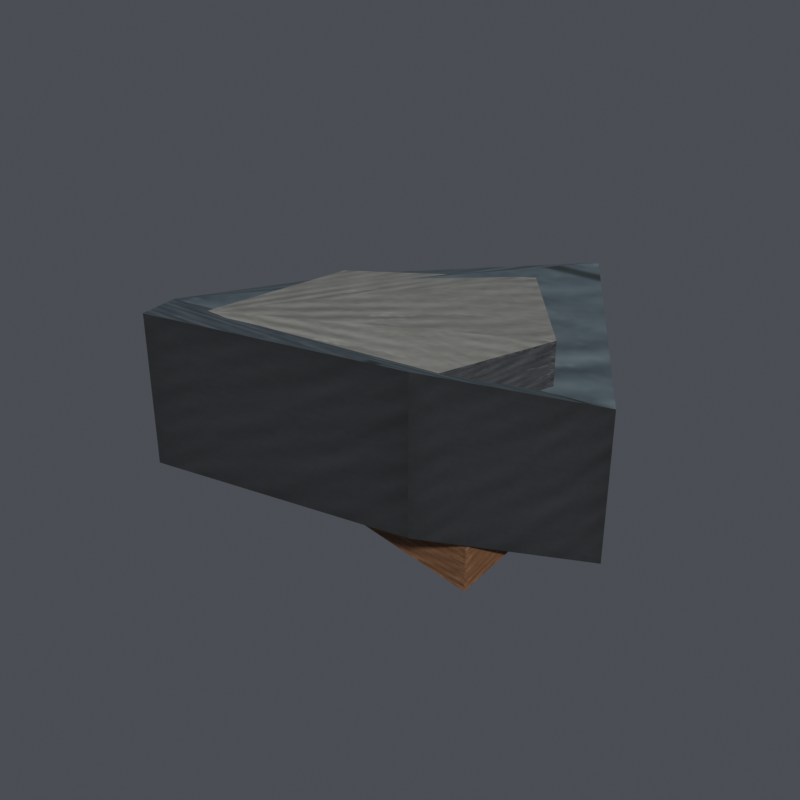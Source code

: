 # Source: Gib.blend  (saved by Blender 5.3.31; exported with 4.5.12 LTS)
import bpy
from mathutils import Matrix  # noqa: F401  (used for matrix-valued properties, if any)

bpy.ops.wm.read_factory_settings(use_empty=True)
scene = bpy.context.scene
scene.name = 'Scene'

# ---- images (referenced by path relative to the original .blend; pixels are not part of the script)
import os
ASSET_DIR = os.environ.get("B2B_ASSET_DIR", "")  # directory of the original .blend (textures are referenced by path, not embedded)
HERE = os.path.dirname(os.path.abspath(__file__))  # packed textures are extracted next to this script under _unpacked/

def load_image(name, relpath, width, height, colorspace="sRGB"):
    """Load a texture the original file referenced (path relative to the .blend, or extracted next to this script)."""
    p = next((c for c in (os.path.join(HERE, relpath), os.path.join(ASSET_DIR, relpath)) if relpath and os.path.exists(c)), "")
    if p:
        img = bpy.data.images.load(p, check_existing=True)
        img.name = name
    else:  # same state as the original file: an image datablock whose file is absent (Cycles renders it pink)
        img = bpy.data.images.new(name, width, height)
        img.source = "FILE"
        img.filepath = "//" + (relpath or name)
    img.colorspace_settings.name = colorspace
    return img
img_gib = load_image('Gib', '_unpacked/Gib.a14a48d4.png', 256, 256, 'sRGB')

# ---- materials (node trees are filled in below, after node groups)
mat_base_colour = bpy.data.materials.new('base_colour')
mat_base_colour.use_backface_culling = True
mat_base_colour.diffuse_color = (0.15, 0.16, 0.19, 1.0)

# ---- material node trees
mat_base_colour.use_nodes = True; mat_base_colour.node_tree.nodes.clear()
_N = mat_base_colour.node_tree.nodes; _L = mat_base_colour.node_tree.links
n0 = _N.new('ShaderNodeBsdfPrincipled'); n0.name = 'Principled BSDF'; n0.location = (-200, 100)
n0.inputs[2].default_value = 0.82
n0.inputs[10].default_value = 0.005
n1 = _N.new('ShaderNodeOutputMaterial'); n1.name = 'Material Output'; n1.location = (200, 100)
n2 = _N.new('ShaderNodeTexImage'); n2.name = 'Image Texture'; n2.location = (-330, 250)
n2.label = 'Baked base colour'
n2.image = img_gib
_L.new(n0.outputs[0], n1.inputs[0])
_L.new(n2.outputs[0], n0.inputs[0])
n1.is_active_output = True

# ---- world
world_neutral_studio = bpy.data.worlds.new('Neutral Studio'); scene.world = world_neutral_studio
world_neutral_studio.use_nodes = True; world_neutral_studio.node_tree.nodes.clear()
_N = world_neutral_studio.node_tree.nodes; _L = world_neutral_studio.node_tree.links
n0 = _N.new('ShaderNodeBackground'); n0.name = 'Background'; n0.location = (-200, 100)
n0.inputs[0].default_value = (0.23, 0.25, 0.29, 1.0)
n0.inputs[1].default_value = 0.4
n1 = _N.new('ShaderNodeOutputWorld'); n1.name = 'World Output'; n1.location = (200, 100)
_L.new(n0.outputs[0], n1.inputs[0])
n1.is_active_output = True

# ---- meshes
me_gib = bpy.data.meshes.new('Gib')
me_gib.from_pydata([(-0.084, -0.028, -0.039), (-0.084, -0.028, 0.015), (-0.046, -0.07, -0.021), (-0.046, -0.07, 0.033), (0.05, -0.056, -0.017), (0.05, -0.056, 0.037), (0.088, -0.008, -0.035), (0.088, -0.008, 0.019), (0.037, 0.066, -0.023), (0.037, 0.066, 0.031), (-0.054, 0.038, -0.041), (-0.054, 0.038, 0.013), (-0.051, -0.04, 0.007), (-0.051, -0.04, 0.023), (0.041, -0.05, 0.012), (0.041, -0.05, 0.028), (0.066, -0.007, 0.018), (0.066, -0.007, 0.034), (0.024, 0.046, 0.012), (0.024, 0.046, 0.028), (-0.047, 0.024, 0.004), (-0.047, 0.024, 0.02), (-0.034, -0.012, -0.054), (-0.034, -0.012, -0.038), (0.06, -0.041, -0.04), (0.06, -0.041, -0.024), (0.069, 0.02, -0.022), (0.069, 0.02, -0.006), (0.006, 0.056, -0.038), (0.006, 0.056, -0.022), (-0.049, 0.023, -0.046), (-0.049, 0.023, -0.03)], [], [(0, 2, 3, 1), (2, 4, 5, 3), (4, 6, 7, 5), (6, 8, 9, 7), (8, 10, 11, 9), (10, 0, 1, 11), (1, 3, 5), (1, 5, 7), (1, 7, 9), (1, 9, 11), (10, 8, 6), (10, 6, 4), (10, 4, 2), (10, 2, 0), (12, 14, 15, 13), (14, 16, 17, 15), (16, 18, 19, 17), (18, 20, 21, 19), (20, 12, 13, 21), (13, 15, 17), (13, 17, 19), (13, 19, 21), (20, 18, 16), (20, 16, 14), (20, 14, 12), (22, 24, 25, 23), (24, 26, 27, 25), (26, 28, 29, 27), (28, 30, 31, 29), (30, 22, 23, 31), (23, 25, 27), (23, 27, 29), (23, 29, 31), (30, 28, 26), (30, 26, 24), (30, 24, 22)])
_uv = me_gib.uv_layers.new(name='UVMap')
_uv.uv.foreach_set('vector', [0.7637, 0.5137, 0.9863, 0.5137, 0.9863, 0.7363, 0.7637, 0.7363, 0.7637, 0.5137, 0.9863, 0.5137, 0.9863, 0.7363, 0.7637, 0.7363, 0.7637, 0.5137, 0.9863, 0.5137, 0.9863, 0.7363, 0.7637, 0.7363, 0.7637, 0.5137, 0.9863, 0.5137, 0.9863, 0.7363, 0.7637, 0.7363, 0.7637, 0.5137, 0.9863, 0.5137, 0.9863, 0.7363, 0.7637, 0.7363, 0.7637, 0.5137, 0.9863, 0.5137, 0.9863, 0.7363, 0.7637, 0.7363, 0.01367, 0.5359, 0.2363, 0.5693, 0.1295, 0.7363, 0.01367, 0.5359, 0.2363, 0.5693, 0.1295, 0.7363, 0.01367, 0.5359, 0.2363, 0.5693, 0.1295, 0.7363, 0.01367, 0.5359, 0.2363, 0.5693, 0.1295, 0.7363, 0.7637, 0.5359, 0.9863, 0.5693, 0.8795, 0.7363, 0.7637, 0.5359, 0.9863, 0.5693, 0.8795, 0.7363, 0.7637, 0.5359, 0.9863, 0.5693, 0.8795, 0.7363, 0.7637, 0.5359, 0.9863, 0.5693, 0.8795, 0.7363, 0.2637, 0.5137, 0.4863, 0.5137, 0.4863, 0.7363, 0.2637, 0.7363, 0.2637, 0.5137, 0.4863, 0.5137, 0.4863, 0.7363, 0.2637, 0.7363, 0.2637, 0.5137, 0.4863, 0.5137, 0.4863, 0.7363, 0.2637, 0.7363, 0.2637, 0.5137, 0.4863, 0.5137, 0.4863, 0.7363, 0.2637, 0.7363, 0.2637, 0.5137, 0.4863, 0.5137, 0.4863, 0.7363, 0.2637, 0.7363, 0.5137, 0.7859, 0.7363, 0.8193, 0.6295, 0.9863, 0.5137, 0.7859, 0.7363, 0.8193, 0.6295, 0.9863, 0.5137, 0.7859, 0.7363, 0.8193, 0.6295, 0.9863, 0.2637, 0.5359, 0.4863, 0.5693, 0.3795, 0.7363, 0.2637, 0.5359, 0.4863, 0.5693, 0.3795, 0.7363, 0.2637, 0.5359, 0.4863, 0.5693, 0.3795, 0.7363, 0.5137, 0.01367, 0.7363, 0.01367, 0.7363, 0.2363, 0.5137, 0.2363, 0.5137, 0.01367, 0.7363, 0.01367, 0.7363, 0.2363, 0.5137, 0.2363, 0.5137, 0.01367, 0.7363, 0.01367, 0.7363, 0.2363, 0.5137, 0.2363, 0.5137, 0.01367, 0.7363, 0.01367, 0.7363, 0.2363, 0.5137, 0.2363, 0.5137, 0.01367, 0.7363, 0.01367, 0.7363, 0.2363, 0.5137, 0.2363, 0.2637, 0.7859, 0.4863, 0.8193, 0.3795, 0.9863, 0.2637, 0.7859, 0.4863, 0.8193, 0.3795, 0.9863, 0.2637, 0.7859, 0.4863, 0.8193, 0.3795, 0.9863, 0.5137, 0.03594, 0.7363, 0.06934, 0.6295, 0.2363, 0.5137, 0.03594, 0.7363, 0.06934, 0.6295, 0.2363, 0.5137, 0.03594, 0.7363, 0.06934, 0.6295, 0.2363])
me_gib.materials.append(mat_base_colour)
me_gib.update()

# ---- objects
ob_gib = bpy.data.objects.new('Gib', me_gib)

# ---- transforms, parenting, visibility, modifiers, constraints
ob_gib.location = (0.0, 0.0, 0.0)

# ---- collection membership
scene.collection.objects.link(ob_gib)

# ---- scene / render settings (as saved in the file)
scene.frame_start = 1; scene.frame_end = 250; scene.frame_set(1)
scene.render.engine = 'CYCLES'
scene.render.image_settings.color_mode = 'RGB'
scene.render.resolution_x = 624
scene.render.resolution_y = 624
scene.render.bake_bias = 0.0
scene.render.bake_samples = 0
scene.render.compositor_device = 'GPU'
scene.cycles.samples = 20
scene.eevee.use_volume_custom_range = False
scene.eevee.fast_gi_thickness_near = 0.1
scene.eevee.fast_gi_thickness_far = 0.0
scene.eevee.ray_tracing_options.screen_trace_thickness = 0.1
scene.view_settings.view_transform = 'Standard'
scene.view_settings.exposure = -0.4
bpy.context.view_layer.update()

# ---- added for rendering (the .blend has no active camera and no usable light): camera, sun
cam_auto = bpy.data.cameras.new('AutoCamera')
cam_auto.lens = 50.0
cam_auto.sensor_width = 36.0
cam_auto.clip_end = 1000.0
ob_auto_camera = bpy.data.objects.new('AutoCamera', cam_auto)
scene.collection.objects.link(ob_auto_camera)
ob_auto_camera.location = (0.221653, -0.265583, 0.167222)
ob_auto_camera.rotation_euler = (1.09748, -7.21219e-08, 0.694738)
scene.camera = ob_auto_camera
light_auto_sun = bpy.data.lights.new('AutoSun', 'SUN')
light_auto_sun.energy = 3.0
light_auto_sun.angle = 0.0523599
ob_auto_sun = bpy.data.objects.new('AutoSun', light_auto_sun)
scene.collection.objects.link(ob_auto_sun)
ob_auto_sun.rotation_euler = (0.872665, 0.174533, 0.523599)
bpy.context.view_layer.update()
